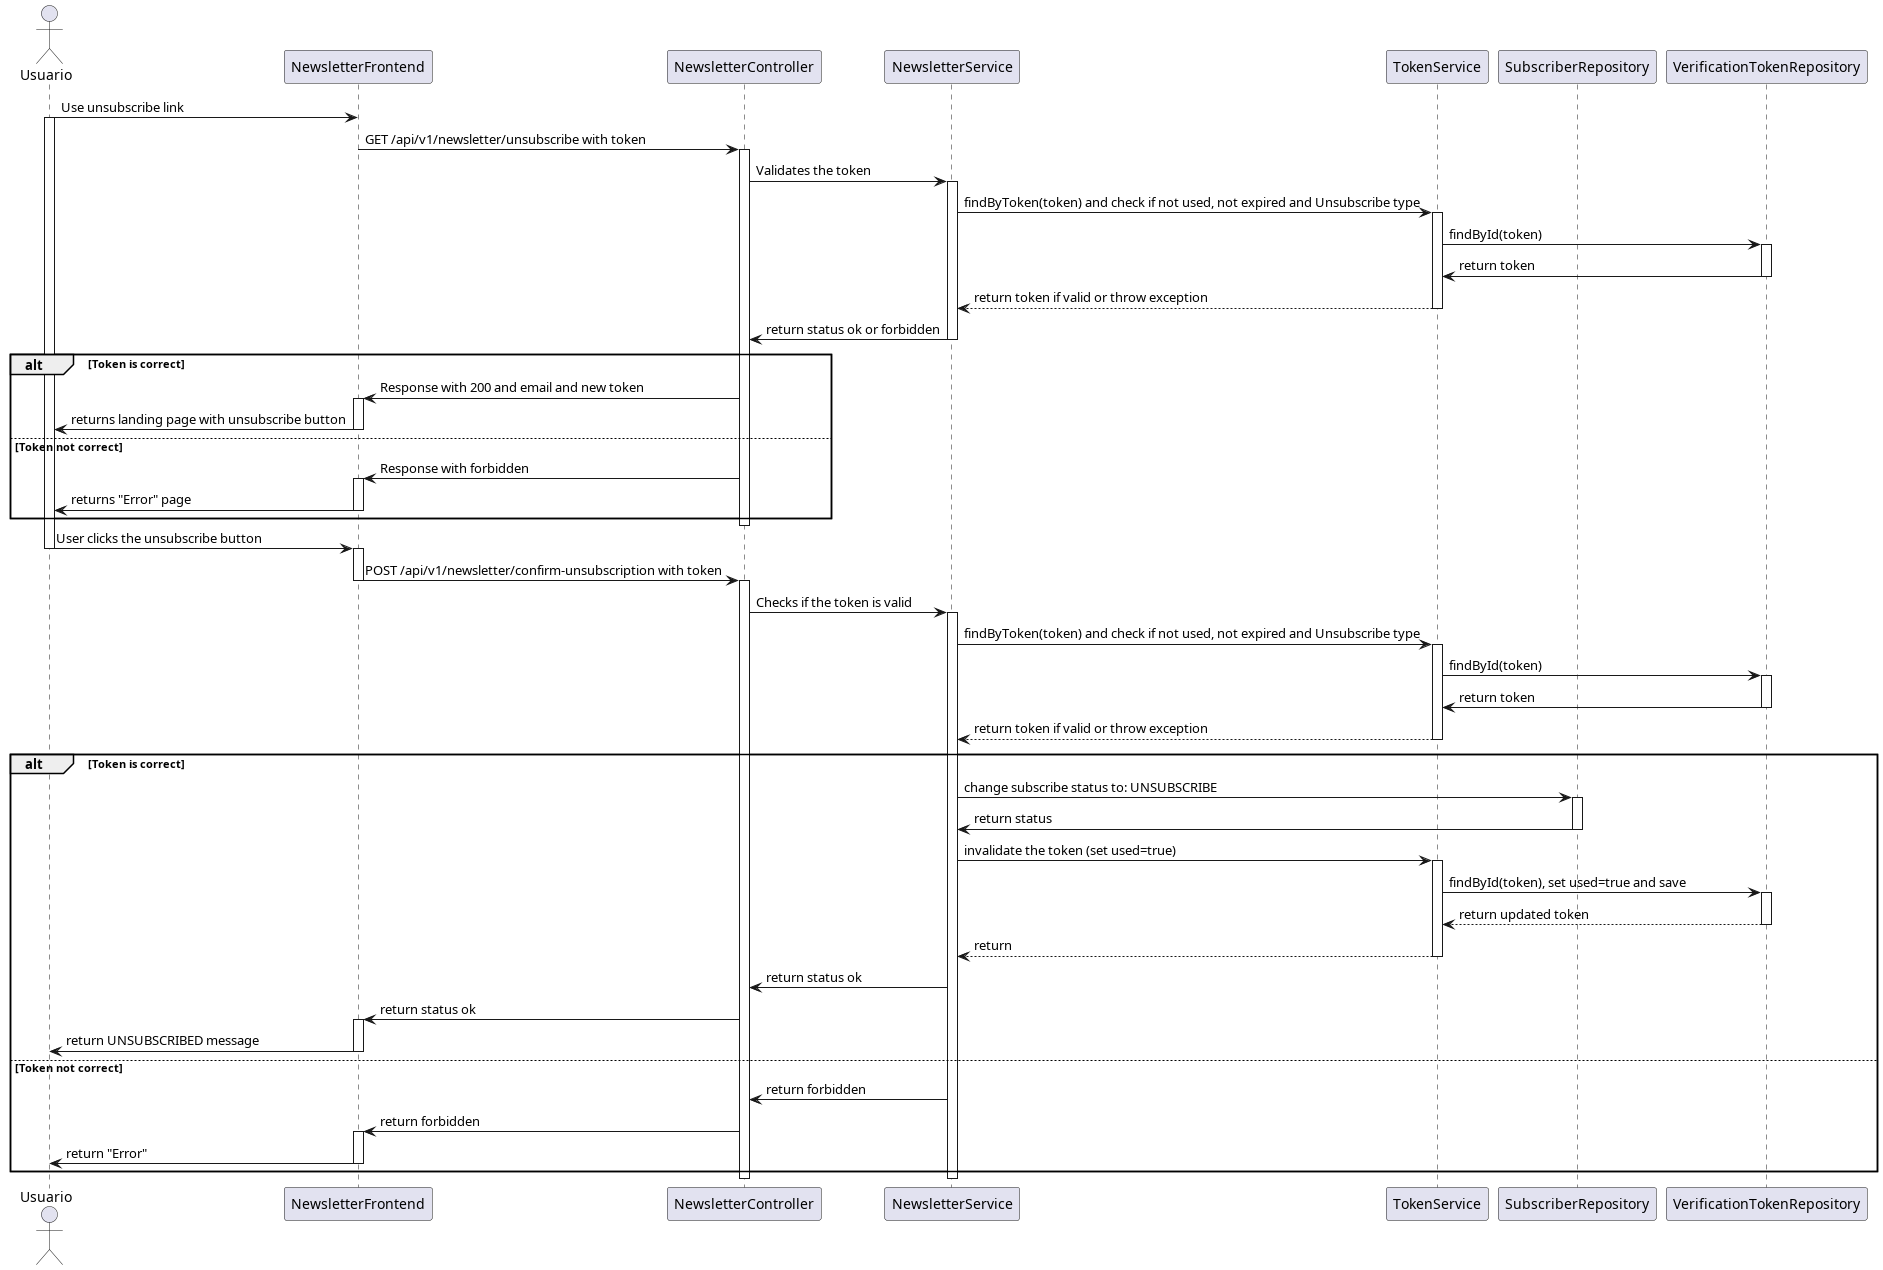

The diagram above was rendered by PlantUML. Its source (embedded in the PNG):
@startuml unsubscribe_sequence_diagram
actor Usuario

participant "NewsletterFrontend" as Frontend
participant "NewsletterController" as Controller
participant "NewsletterService" as Service
participant "TokenService" as TokenService
participant "SubscriberRepository" as Repo
participant "VerificationTokenRepository" as TokenRepo

Usuario -> Frontend : Use unsubscribe link
activate Usuario
Frontend -> Controller : GET /api/v1/newsletter/unsubscribe with token
activate Controller
Controller -> Service : Validates the token
activate Service
Service -> TokenService : findByToken(token) and check if not used, not expired and Unsubscribe type
activate TokenService
TokenService -> TokenRepo : findById(token)
activate TokenRepo
TokenRepo -> TokenService : return token
deactivate TokenRepo
TokenService --> Service : return token if valid or throw exception
deactivate TokenService
Service -> Controller : return status ok or forbidden
deactivate Service
alt Token is correct
  Controller -> Frontend : Response with 200 and email and new token
  activate Frontend
  Frontend -> Usuario : returns landing page with unsubscribe button
  deactivate Frontend
else Token not correct
  Controller -> Frontend : Response with forbidden
  activate Frontend
  Frontend -> Usuario : returns "Error" page
  deactivate Frontend
end
deactivate Controller

Usuario -> Frontend : User clicks the unsubscribe button
deactivate Usuario
activate Frontend
Frontend -> Controller : POST /api/v1/newsletter/confirm-unsubscription with token
deactivate Frontend
activate Controller 
Controller -> Service : Checks if the token is valid
activate Service
Service -> TokenService : findByToken(token) and check if not used, not expired and Unsubscribe type
activate TokenService
TokenService -> TokenRepo : findById(token)
activate TokenRepo
TokenRepo -> TokenService : return token
deactivate TokenRepo
TokenService --> Service : return token if valid or throw exception
deactivate TokenService

alt Token is correct
  Service -> Repo : change subscribe status to: UNSUBSCRIBE
  activate Repo
  Repo -> Service : return status
  deactivate Repo
  Service -> TokenService : invalidate the token (set used=true)
  activate TokenService
  TokenService -> TokenRepo : findById(token), set used=true and save
  activate TokenRepo
  TokenRepo --> TokenService : return updated token
  deactivate TokenRepo
  TokenService --> Service : return
  deactivate TokenService
  Service -> Controller : return status ok
  Controller -> Frontend : return status ok
  activate Frontend
  Frontend -> Usuario : return UNSUBSCRIBED message
  deactivate Frontend
else Token not correct
  Service -> Controller : return forbidden
  Controller -> Frontend : return forbidden
  activate Frontend
  Frontend -> Usuario : return "Error"
  deactivate Frontend
end

deactivate Service
deactivate Controller

@enduml